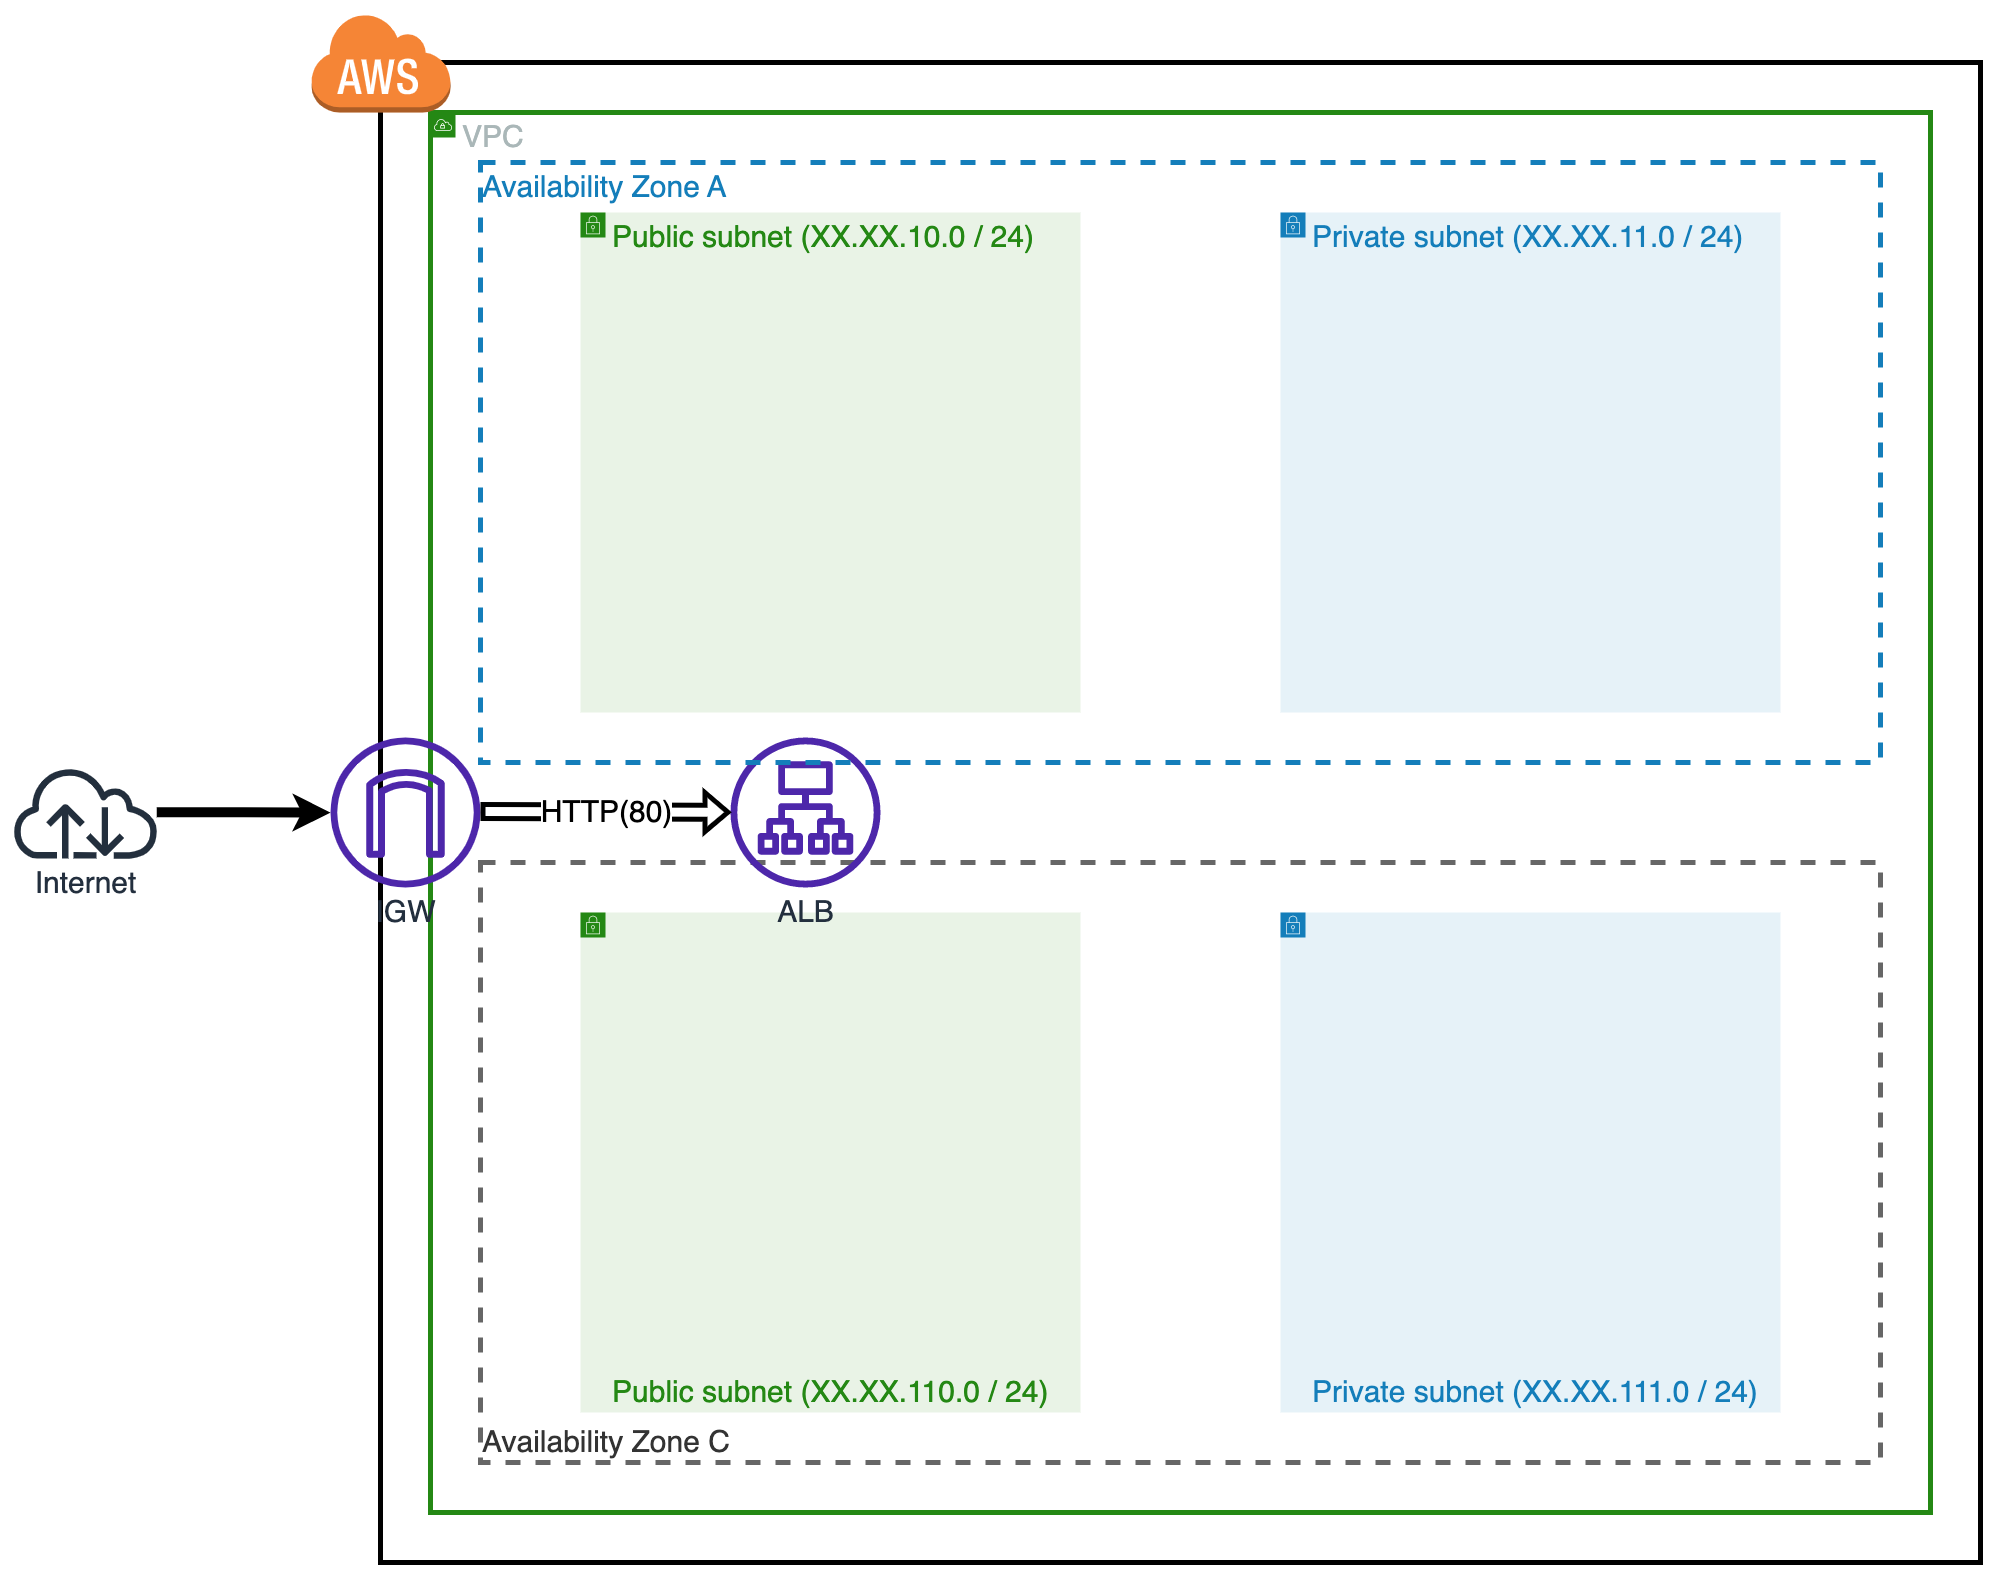

The diagram above was exported from draw.io. Its source (the exported page's mxGraphModel, read from the mxfile embedded in the PNG):
<mxGraphModel dx="3766" dy="2753" grid="1" gridSize="10" guides="1" tooltips="1" connect="1" arrows="1" fold="1" page="1" pageScale="1" pageWidth="1169" pageHeight="827" math="0" shadow="0">
  <root>
    <mxCell id="0" />
    <mxCell id="1" parent="0" />
    <mxCell id="GSjiG8xxkaqk-HvOsvys-3" value="" style="rounded=0;whiteSpace=wrap;html=1;fillColor=none;strokeWidth=5;fontSize=30;" vertex="1" parent="1">
      <mxGeometry x="-700" y="-650" width="1600" height="1500" as="geometry" />
    </mxCell>
    <mxCell id="bF_MEjHTRLqkSTUpu1Yc-1" value="Availability Zone C" style="fillColor=none;strokeColor=#666666;dashed=1;verticalAlign=bottom;fontStyle=0;fontColor=#333333;whiteSpace=wrap;html=1;align=left;fillStyle=auto;fontSize=30;strokeWidth=5;" parent="1" vertex="1">
      <mxGeometry x="-600" y="150" width="1400" height="600" as="geometry" />
    </mxCell>
    <mxCell id="bF_MEjHTRLqkSTUpu1Yc-12" value="Public subnet (XX.XX.110.0 / 24)" style="points=[[0,0],[0.25,0],[0.5,0],[0.75,0],[1,0],[1,0.25],[1,0.5],[1,0.75],[1,1],[0.75,1],[0.5,1],[0.25,1],[0,1],[0,0.75],[0,0.5],[0,0.25]];outlineConnect=0;gradientColor=none;html=1;whiteSpace=wrap;fontSize=30;fontStyle=0;container=1;pointerEvents=0;collapsible=0;recursiveResize=0;shape=mxgraph.aws4.group;grIcon=mxgraph.aws4.group_security_group;grStroke=0;strokeColor=#248814;fillColor=#E9F3E6;verticalAlign=bottom;align=left;spacingLeft=30;fontColor=#248814;dashed=0;strokeWidth=5;" parent="1" vertex="1">
      <mxGeometry x="-500" y="200" width="500" height="500" as="geometry" />
    </mxCell>
    <mxCell id="WXQkIwG7SxiY6JrXAB5z-2" value="VPC" style="points=[[0,0],[0.25,0],[0.5,0],[0.75,0],[1,0],[1,0.25],[1,0.5],[1,0.75],[1,1],[0.75,1],[0.5,1],[0.25,1],[0,1],[0,0.75],[0,0.5],[0,0.25]];outlineConnect=0;gradientColor=none;html=1;whiteSpace=wrap;fontSize=30;fontStyle=0;container=1;pointerEvents=0;collapsible=0;recursiveResize=0;shape=mxgraph.aws4.group;grIcon=mxgraph.aws4.group_vpc;strokeColor=#248814;fillColor=none;verticalAlign=top;align=left;spacingLeft=30;fontColor=#AAB7B8;dashed=0;strokeWidth=5;" parent="1" vertex="1">
      <mxGeometry x="-650" y="-600" width="1500" height="1400" as="geometry" />
    </mxCell>
    <mxCell id="WXQkIwG7SxiY6JrXAB5z-1" value="IGW" style="outlineConnect=0;fontColor=#232F3E;gradientColor=none;fillColor=#4D27AA;strokeColor=none;dashed=0;verticalLabelPosition=bottom;verticalAlign=top;align=center;html=1;fontSize=30;fontStyle=0;aspect=fixed;pointerEvents=1;shape=mxgraph.aws4.internet_gateway;horizontal=1;labelPosition=center;strokeWidth=10;shadow=0;labelBackgroundColor=none;" parent="WXQkIwG7SxiY6JrXAB5z-2" vertex="1">
      <mxGeometry x="-100" y="625" width="150" height="150" as="geometry" />
    </mxCell>
    <mxCell id="bF_MEjHTRLqkSTUpu1Yc-7" value="ALB" style="outlineConnect=0;fontColor=#232F3E;gradientColor=none;fillColor=#4D27AA;strokeColor=none;dashed=0;verticalLabelPosition=bottom;verticalAlign=top;align=center;html=1;fontSize=30;fontStyle=0;aspect=fixed;pointerEvents=1;shape=mxgraph.aws4.application_load_balancer;labelPosition=center;strokeWidth=10;shadow=0;labelBackgroundColor=none;" parent="WXQkIwG7SxiY6JrXAB5z-2" vertex="1">
      <mxGeometry x="300" y="625" width="150" height="150" as="geometry" />
    </mxCell>
    <mxCell id="GSjiG8xxkaqk-HvOsvys-13" value="HTTP(80)" style="shape=flexArrow;endArrow=classic;html=1;rounded=0;strokeWidth=5;endSize=6;fontSize=30;" edge="1" parent="WXQkIwG7SxiY6JrXAB5z-2" target="bF_MEjHTRLqkSTUpu1Yc-7">
      <mxGeometry width="50" height="50" relative="1" as="geometry">
        <mxPoint x="50" y="699" as="sourcePoint" />
        <mxPoint x="170" y="699" as="targetPoint" />
      </mxGeometry>
    </mxCell>
    <mxCell id="mFEYVnOgdsBBiAbTCiXA-11" value="Availability Zone A" style="fillColor=none;strokeColor=#147EBA;dashed=1;verticalAlign=top;fontStyle=0;fontColor=#147EBA;whiteSpace=wrap;html=1;align=left;fontSize=30;strokeWidth=5;" parent="1" vertex="1">
      <mxGeometry x="-600" y="-550" width="1400" height="600" as="geometry" />
    </mxCell>
    <mxCell id="bF_MEjHTRLqkSTUpu1Yc-24" style="edgeStyle=orthogonalEdgeStyle;rounded=0;orthogonalLoop=1;jettySize=auto;html=1;fontSize=30;strokeWidth=10;shadow=0;labelBackgroundColor=none;" parent="1" source="bF_MEjHTRLqkSTUpu1Yc-22" target="WXQkIwG7SxiY6JrXAB5z-1" edge="1">
      <mxGeometry relative="1" as="geometry" />
    </mxCell>
    <mxCell id="bF_MEjHTRLqkSTUpu1Yc-22" value="Internet" style="outlineConnect=0;fontColor=#232F3E;gradientColor=none;fillColor=#232F3D;strokeColor=none;dashed=0;verticalLabelPosition=bottom;verticalAlign=top;align=center;html=1;fontSize=30;fontStyle=0;aspect=fixed;pointerEvents=1;shape=mxgraph.aws4.internet;labelPosition=center;strokeWidth=10;shadow=0;labelBackgroundColor=none;" parent="1" vertex="1">
      <mxGeometry x="-1070" y="53.84000000000003" width="150" height="92.31" as="geometry" />
    </mxCell>
    <mxCell id="bF_MEjHTRLqkSTUpu1Yc-51" value="" style="dashed=0;html=1;shape=mxgraph.aws3.cloud;fillColor=#F58536;gradientColor=none;dashed=0;strokeWidth=5;fontSize=30;" parent="1" vertex="1">
      <mxGeometry x="-770" y="-700" width="140" height="100" as="geometry" />
    </mxCell>
    <mxCell id="bF_MEjHTRLqkSTUpu1Yc-35" value="Private subnet&amp;nbsp;(XX.XX.111.0 / 24)" style="points=[[0,0],[0.25,0],[0.5,0],[0.75,0],[1,0],[1,0.25],[1,0.5],[1,0.75],[1,1],[0.75,1],[0.5,1],[0.25,1],[0,1],[0,0.75],[0,0.5],[0,0.25]];outlineConnect=0;gradientColor=none;html=1;whiteSpace=wrap;fontSize=30;fontStyle=0;container=1;pointerEvents=0;collapsible=0;recursiveResize=0;shape=mxgraph.aws4.group;grIcon=mxgraph.aws4.group_security_group;grStroke=0;strokeColor=#147EBA;fillColor=#E6F2F8;verticalAlign=bottom;align=left;spacingLeft=30;fontColor=#147EBA;dashed=0;horizontal=1;strokeWidth=5;" parent="1" vertex="1">
      <mxGeometry x="200" y="200" width="500" height="500" as="geometry" />
    </mxCell>
    <mxCell id="mFEYVnOgdsBBiAbTCiXA-5" value="Private subnet&amp;nbsp;(XX.XX.11.0 / 24)" style="points=[[0,0],[0.25,0],[0.5,0],[0.75,0],[1,0],[1,0.25],[1,0.5],[1,0.75],[1,1],[0.75,1],[0.5,1],[0.25,1],[0,1],[0,0.75],[0,0.5],[0,0.25]];outlineConnect=0;gradientColor=none;html=1;whiteSpace=wrap;fontSize=30;fontStyle=0;container=1;pointerEvents=0;collapsible=0;recursiveResize=0;shape=mxgraph.aws4.group;grIcon=mxgraph.aws4.group_security_group;grStroke=0;strokeColor=#147EBA;fillColor=#E6F2F8;verticalAlign=top;align=left;spacingLeft=30;fontColor=#147EBA;dashed=0;horizontal=1;strokeWidth=5;" parent="1" vertex="1">
      <mxGeometry x="200" y="-500" width="500" height="500" as="geometry" />
    </mxCell>
    <mxCell id="mFEYVnOgdsBBiAbTCiXA-4" value="Public subnet (XX.XX.10.0 / 24)" style="points=[[0,0],[0.25,0],[0.5,0],[0.75,0],[1,0],[1,0.25],[1,0.5],[1,0.75],[1,1],[0.75,1],[0.5,1],[0.25,1],[0,1],[0,0.75],[0,0.5],[0,0.25]];outlineConnect=0;gradientColor=none;html=1;whiteSpace=wrap;fontSize=30;fontStyle=0;container=1;pointerEvents=0;collapsible=0;recursiveResize=0;shape=mxgraph.aws4.group;grIcon=mxgraph.aws4.group_security_group;grStroke=0;strokeColor=#248814;fillColor=#E9F3E6;verticalAlign=top;align=left;spacingLeft=30;fontColor=#248814;dashed=0;strokeWidth=5;" parent="1" vertex="1">
      <mxGeometry x="-500" y="-500" width="500" height="500" as="geometry" />
    </mxCell>
  </root>
</mxGraphModel>